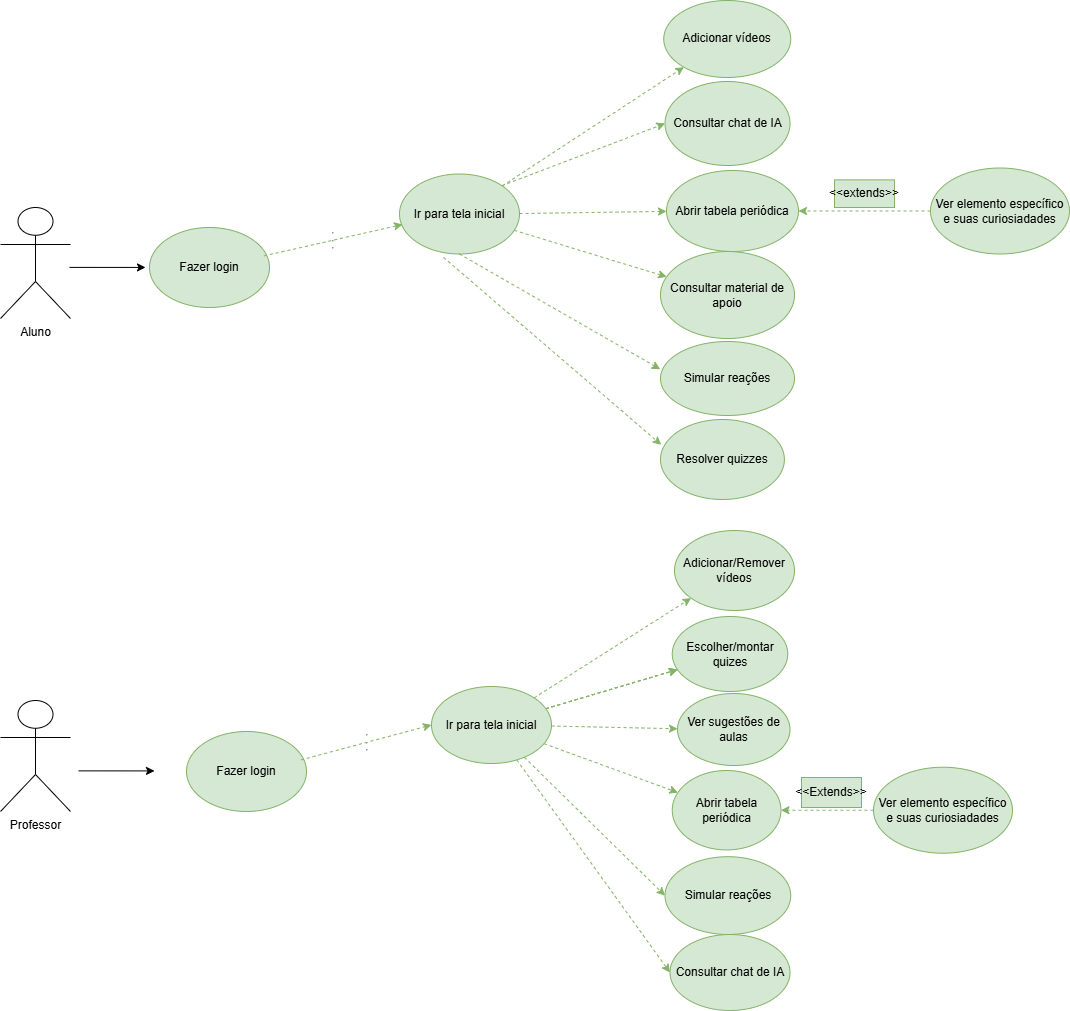

The diagram above was exported from draw.io. Its source (the exported page's mxGraphModel, read from the mxfile embedded in the PNG):
<mxGraphModel dx="1112" dy="692" grid="0" gridSize="10" guides="1" tooltips="1" connect="1" arrows="1" fold="1" page="1" pageScale="1" pageWidth="827" pageHeight="1169" math="0" shadow="0">
  <root>
    <mxCell id="0" />
    <mxCell id="1" parent="0" />
    <mxCell id="YpKSRDjwFB9AcK0Xui0r-2" parent="1" style="ellipse;whiteSpace=wrap;html=1;fillColor=#d5e8d4;strokeColor=#82b366;" value="Fazer login" vertex="1">
      <mxGeometry height="80" width="120" x="149" y="248" as="geometry" />
    </mxCell>
    <mxCell id="YpKSRDjwFB9AcK0Xui0r-3" parent="1" style="shape=umlActor;verticalLabelPosition=bottom;verticalAlign=top;html=1;outlineConnect=0;" value="Aluno" vertex="1">
      <mxGeometry height="111" width="70" y="228" as="geometry" />
    </mxCell>
    <mxCell id="YpKSRDjwFB9AcK0Xui0r-6" edge="1" parent="1" style="edgeStyle=orthogonalEdgeStyle;rounded=0;orthogonalLoop=1;jettySize=auto;html=1;entryX=0.075;entryY=0.188;entryDx=0;entryDy=0;entryPerimeter=0;">
      <mxGeometry relative="1" as="geometry">
        <Array as="points" />
        <mxPoint x="69" y="287.89" as="sourcePoint" />
        <mxPoint x="144.99999999999994" y="287.92999999999995" as="targetPoint" />
      </mxGeometry>
    </mxCell>
    <mxCell id="YpKSRDjwFB9AcK0Xui0r-11" edge="1" parent="1" source="YpKSRDjwFB9AcK0Xui0r-2" style="edgeStyle=none;orthogonalLoop=1;jettySize=auto;html=1;rounded=0;dashed=1;exitX=0.954;exitY=0.355;exitDx=0;exitDy=0;exitPerimeter=0;entryX=0.025;entryY=0.631;entryDx=0;entryDy=0;entryPerimeter=0;fillColor=#d5e8d4;strokeColor=#82b366;" target="YpKSRDjwFB9AcK0Xui0r-30" value="&lt;hr&gt;&lt;hr&gt;&lt;hr&gt;">
      <mxGeometry relative="1" width="100" as="geometry">
        <Array as="points" />
        <mxPoint x="257" y="247.09000000000003" as="sourcePoint" />
        <mxPoint x="385.14300000000003" y="214.72900000000004" as="targetPoint" />
      </mxGeometry>
    </mxCell>
    <mxCell id="YpKSRDjwFB9AcK0Xui0r-14" parent="1" style="shape=umlActor;verticalLabelPosition=bottom;verticalAlign=top;html=1;outlineConnect=0;" value="Professor" vertex="1">
      <mxGeometry height="111" width="70" y="721" as="geometry" />
    </mxCell>
    <mxCell id="YpKSRDjwFB9AcK0Xui0r-15" parent="1" style="ellipse;whiteSpace=wrap;html=1;fillColor=#d5e8d4;strokeColor=#82b366;" value="Fazer login" vertex="1">
      <mxGeometry height="80" width="120" x="186" y="752" as="geometry" />
    </mxCell>
    <mxCell id="YpKSRDjwFB9AcK0Xui0r-17" edge="1" parent="1" source="YpKSRDjwFB9AcK0Xui0r-15" style="edgeStyle=none;orthogonalLoop=1;jettySize=auto;html=1;rounded=0;dashed=1;exitX=0.954;exitY=0.355;exitDx=0;exitDy=0;exitPerimeter=0;entryX=0;entryY=0.5;entryDx=0;entryDy=0;fillColor=#d5e8d4;strokeColor=#82b366;" target="YpKSRDjwFB9AcK0Xui0r-44" value="&lt;hr&gt;&lt;hr&gt;&lt;hr&gt;">
      <mxGeometry relative="1" width="100" as="geometry">
        <Array as="points" />
        <mxPoint x="285" y="760.09" as="sourcePoint" />
        <mxPoint x="413" y="728" as="targetPoint" />
      </mxGeometry>
    </mxCell>
    <mxCell id="YpKSRDjwFB9AcK0Xui0r-28" edge="1" parent="1" style="edgeStyle=orthogonalEdgeStyle;rounded=0;orthogonalLoop=1;jettySize=auto;html=1;entryX=0.075;entryY=0.188;entryDx=0;entryDy=0;entryPerimeter=0;">
      <mxGeometry relative="1" as="geometry">
        <Array as="points" />
        <mxPoint x="78" y="791.37" as="sourcePoint" />
        <mxPoint x="153.99999999999994" y="791.41" as="targetPoint" />
      </mxGeometry>
    </mxCell>
    <mxCell id="VVzLrAq6HQKoMiB4Aq9H-21" edge="1" parent="1" source="YpKSRDjwFB9AcK0Xui0r-30" style="rounded=0;orthogonalLoop=1;jettySize=auto;html=1;dashed=1;fillColor=#d5e8d4;strokeColor=#82b366;" target="VVzLrAq6HQKoMiB4Aq9H-19">
      <mxGeometry relative="1" as="geometry" />
    </mxCell>
    <mxCell id="VVzLrAq6HQKoMiB4Aq9H-34" edge="1" parent="1" source="YpKSRDjwFB9AcK0Xui0r-30" style="rounded=0;orthogonalLoop=1;jettySize=auto;html=1;dashed=1;fillColor=#d5e8d4;strokeColor=#82b366;" target="YpKSRDjwFB9AcK0Xui0r-34">
      <mxGeometry relative="1" as="geometry" />
    </mxCell>
    <mxCell id="YpKSRDjwFB9AcK0Xui0r-30" parent="1" style="ellipse;whiteSpace=wrap;html=1;fillColor=#d5e8d4;strokeColor=#82b366;" value="Ir para tela inicial" vertex="1">
      <mxGeometry height="80" width="120" x="399" y="194.5" as="geometry" />
    </mxCell>
    <mxCell id="YpKSRDjwFB9AcK0Xui0r-34" parent="1" style="ellipse;whiteSpace=wrap;html=1;fillColor=#d5e8d4;strokeColor=#82b366;" value="Abrir tabela periódica" vertex="1">
      <mxGeometry height="81" width="132" x="666" y="191" as="geometry" />
    </mxCell>
    <mxCell id="YpKSRDjwFB9AcK0Xui0r-35" parent="1" style="ellipse;whiteSpace=wrap;html=1;fillColor=#d5e8d4;strokeColor=#82b366;" value="Consultar material de apoio" vertex="1">
      <mxGeometry height="87" width="134" x="660" y="272" as="geometry" />
    </mxCell>
    <mxCell id="YpKSRDjwFB9AcK0Xui0r-36" edge="1" parent="1" source="YpKSRDjwFB9AcK0Xui0r-30" style="rounded=0;orthogonalLoop=1;jettySize=auto;html=1;dashed=1;fillColor=#d5e8d4;strokeColor=#82b366;" target="YpKSRDjwFB9AcK0Xui0r-35">
      <mxGeometry relative="1" as="geometry">
        <mxPoint x="818" y="191" as="sourcePoint" />
        <mxPoint x="984" y="194" as="targetPoint" />
      </mxGeometry>
    </mxCell>
    <mxCell id="YpKSRDjwFB9AcK0Xui0r-37" parent="1" style="ellipse;whiteSpace=wrap;html=1;fillColor=#d5e8d4;strokeColor=#82b366;" value="Consultar chat de IA" vertex="1">
      <mxGeometry height="84" width="125" x="664.5" y="102" as="geometry" />
    </mxCell>
    <mxCell id="YpKSRDjwFB9AcK0Xui0r-38" parent="1" style="ellipse;whiteSpace=wrap;html=1;fillColor=#d5e8d4;strokeColor=#82b366;" value="Simular reações" vertex="1">
      <mxGeometry height="74" width="134" x="660" y="362" as="geometry" />
    </mxCell>
    <mxCell id="YpKSRDjwFB9AcK0Xui0r-39" parent="1" style="ellipse;whiteSpace=wrap;html=1;fillColor=#d5e8d4;strokeColor=#82b366;" value="Escolher/montar quizes" vertex="1">
      <mxGeometry height="75" width="115.5" x="671.75" y="637" as="geometry" />
    </mxCell>
    <mxCell id="YpKSRDjwFB9AcK0Xui0r-40" parent="1" style="ellipse;whiteSpace=wrap;html=1;fillColor=#d5e8d4;strokeColor=#82b366;" value="Resolver quizzes" vertex="1">
      <mxGeometry height="80" width="123.89" x="660" y="440" as="geometry" />
    </mxCell>
    <mxCell id="YpKSRDjwFB9AcK0Xui0r-41" edge="1" parent="1" source="YpKSRDjwFB9AcK0Xui0r-30" style="edgeStyle=none;orthogonalLoop=1;jettySize=auto;html=1;rounded=0;dashed=1;exitX=0.5;exitY=1;exitDx=0;exitDy=0;entryX=-0.002;entryY=0.375;entryDx=0;entryDy=0;entryPerimeter=0;fillColor=#d5e8d4;strokeColor=#82b366;" target="YpKSRDjwFB9AcK0Xui0r-38" value="">
      <mxGeometry relative="1" width="100" as="geometry">
        <Array as="points" />
        <mxPoint x="688" y="221" as="sourcePoint" />
        <mxPoint x="891" y="355" as="targetPoint" />
      </mxGeometry>
    </mxCell>
    <mxCell id="YpKSRDjwFB9AcK0Xui0r-42" edge="1" parent="1" source="YpKSRDjwFB9AcK0Xui0r-30" style="edgeStyle=none;orthogonalLoop=1;jettySize=auto;html=1;rounded=0;dashed=1;exitX=1;exitY=0;exitDx=0;exitDy=0;entryX=0;entryY=0.5;entryDx=0;entryDy=0;fillColor=#d5e8d4;strokeColor=#82b366;" target="YpKSRDjwFB9AcK0Xui0r-37" value="">
      <mxGeometry relative="1" width="100" as="geometry">
        <Array as="points" />
        <mxPoint x="768" y="43" as="sourcePoint" />
        <mxPoint x="892" y="19" as="targetPoint" />
      </mxGeometry>
    </mxCell>
    <mxCell id="YpKSRDjwFB9AcK0Xui0r-43" edge="1" parent="1" source="YpKSRDjwFB9AcK0Xui0r-30" style="edgeStyle=none;orthogonalLoop=1;jettySize=auto;html=1;rounded=0;dashed=1;exitX=0.367;exitY=1.042;exitDx=0;exitDy=0;exitPerimeter=0;entryX=0.006;entryY=0.316;entryDx=0;entryDy=0;entryPerimeter=0;fillColor=#d5e8d4;strokeColor=#82b366;" target="YpKSRDjwFB9AcK0Xui0r-40" value="">
      <mxGeometry relative="1" width="100" as="geometry">
        <Array as="points" />
        <mxPoint x="666" y="309" as="sourcePoint" />
        <mxPoint x="900" y="461" as="targetPoint" />
      </mxGeometry>
    </mxCell>
    <mxCell id="VVzLrAq6HQKoMiB4Aq9H-6" edge="1" parent="1" source="YpKSRDjwFB9AcK0Xui0r-44" style="rounded=0;orthogonalLoop=1;jettySize=auto;html=1;dashed=1;fillColor=#d5e8d4;strokeColor=#82b366;" target="VVzLrAq6HQKoMiB4Aq9H-3" value="">
      <mxGeometry relative="1" as="geometry" />
    </mxCell>
    <mxCell id="VVzLrAq6HQKoMiB4Aq9H-7" edge="1" parent="1" source="YpKSRDjwFB9AcK0Xui0r-44" style="rounded=0;orthogonalLoop=1;jettySize=auto;html=1;dashed=1;fillColor=#d5e8d4;strokeColor=#82b366;" target="YpKSRDjwFB9AcK0Xui0r-39">
      <mxGeometry relative="1" as="geometry" />
    </mxCell>
    <mxCell id="VVzLrAq6HQKoMiB4Aq9H-9" edge="1" parent="1" source="YpKSRDjwFB9AcK0Xui0r-44" style="rounded=0;orthogonalLoop=1;jettySize=auto;html=1;dashed=1;fillColor=#d5e8d4;strokeColor=#82b366;" target="VVzLrAq6HQKoMiB4Aq9H-4">
      <mxGeometry relative="1" as="geometry" />
    </mxCell>
    <mxCell id="VVzLrAq6HQKoMiB4Aq9H-12" edge="1" parent="1" source="YpKSRDjwFB9AcK0Xui0r-44" style="rounded=0;orthogonalLoop=1;jettySize=auto;html=1;dashed=1;fillColor=#d5e8d4;strokeColor=#82b366;" target="YpKSRDjwFB9AcK0Xui0r-39">
      <mxGeometry relative="1" as="geometry" />
    </mxCell>
    <mxCell id="VVzLrAq6HQKoMiB4Aq9H-13" edge="1" parent="1" source="YpKSRDjwFB9AcK0Xui0r-44" style="rounded=0;orthogonalLoop=1;jettySize=auto;html=1;dashed=1;fillColor=#d5e8d4;strokeColor=#82b366;" target="YpKSRDjwFB9AcK0Xui0r-39">
      <mxGeometry relative="1" as="geometry" />
    </mxCell>
    <mxCell id="VVzLrAq6HQKoMiB4Aq9H-14" edge="1" parent="1" source="YpKSRDjwFB9AcK0Xui0r-44" style="rounded=0;orthogonalLoop=1;jettySize=auto;html=1;dashed=1;fillColor=#d5e8d4;strokeColor=#82b366;" target="VVzLrAq6HQKoMiB4Aq9H-11">
      <mxGeometry relative="1" as="geometry" />
    </mxCell>
    <mxCell id="VVzLrAq6HQKoMiB4Aq9H-28" edge="1" parent="1" source="YpKSRDjwFB9AcK0Xui0r-44" style="rounded=0;orthogonalLoop=1;jettySize=auto;html=1;entryX=0;entryY=0.5;entryDx=0;entryDy=0;dashed=1;fillColor=#d5e8d4;strokeColor=#82b366;" target="VVzLrAq6HQKoMiB4Aq9H-27">
      <mxGeometry relative="1" as="geometry" />
    </mxCell>
    <mxCell id="YpKSRDjwFB9AcK0Xui0r-44" parent="1" style="ellipse;whiteSpace=wrap;html=1;fillColor=#d5e8d4;strokeColor=#82b366;" value="Ir para tela inicial" vertex="1">
      <mxGeometry height="77" width="120" x="431" y="707" as="geometry" />
    </mxCell>
    <mxCell id="VVzLrAq6HQKoMiB4Aq9H-3" parent="1" style="ellipse;whiteSpace=wrap;html=1;fillColor=#d5e8d4;strokeColor=#82b366;" value="Ver sugestões de aulas" vertex="1">
      <mxGeometry height="72" width="112.5" x="677" y="714" as="geometry" />
    </mxCell>
    <mxCell id="VVzLrAq6HQKoMiB4Aq9H-4" parent="1" style="ellipse;whiteSpace=wrap;html=1;fillColor=#d5e8d4;strokeColor=#82b366;" value="Abrir tabela periódica" vertex="1">
      <mxGeometry height="79.42" width="108.72" x="671.75" y="791" as="geometry" />
    </mxCell>
    <mxCell id="VVzLrAq6HQKoMiB4Aq9H-5" parent="1" style="ellipse;whiteSpace=wrap;html=1;fillColor=#d5e8d4;strokeColor=#82b366;" value="Simular reações" vertex="1">
      <mxGeometry height="77.8" width="125.75" x="664.5" y="877.2" as="geometry" />
    </mxCell>
    <mxCell id="VVzLrAq6HQKoMiB4Aq9H-11" parent="1" style="ellipse;whiteSpace=wrap;html=1;fillColor=#d5e8d4;strokeColor=#82b366;" value="Adicionar/Remover vídeos" vertex="1">
      <mxGeometry height="80" width="120" x="674" y="551" as="geometry" />
    </mxCell>
    <mxCell id="VVzLrAq6HQKoMiB4Aq9H-39" edge="1" parent="1" source="VVzLrAq6HQKoMiB4Aq9H-15" style="rounded=0;orthogonalLoop=1;jettySize=auto;html=1;dashed=1;fillColor=#d5e8d4;strokeColor=#82b366;" target="YpKSRDjwFB9AcK0Xui0r-34">
      <mxGeometry relative="1" as="geometry" />
    </mxCell>
    <mxCell id="VVzLrAq6HQKoMiB4Aq9H-15" parent="1" style="ellipse;whiteSpace=wrap;html=1;fillColor=#d5e8d4;strokeColor=#82b366;" value="Ver elemento específico e suas curiosiadades" vertex="1">
      <mxGeometry height="86" width="139" x="930" y="188.5" as="geometry" />
    </mxCell>
    <mxCell id="VVzLrAq6HQKoMiB4Aq9H-41" edge="1" parent="1" source="VVzLrAq6HQKoMiB4Aq9H-17" style="rounded=0;orthogonalLoop=1;jettySize=auto;html=1;entryX=1;entryY=0.5;entryDx=0;entryDy=0;dashed=1;fillColor=#d5e8d4;strokeColor=#82b366;" target="VVzLrAq6HQKoMiB4Aq9H-4">
      <mxGeometry relative="1" as="geometry">
        <mxPoint x="785.3599243164062" y="842" as="targetPoint" />
      </mxGeometry>
    </mxCell>
    <mxCell id="VVzLrAq6HQKoMiB4Aq9H-17" parent="1" style="ellipse;whiteSpace=wrap;html=1;fillColor=#d5e8d4;strokeColor=#82b366;" value="Ver elemento específico e suas curiosiadades" vertex="1">
      <mxGeometry height="86" width="139" x="873" y="787.71" as="geometry" />
    </mxCell>
    <mxCell id="VVzLrAq6HQKoMiB4Aq9H-19" parent="1" style="ellipse;whiteSpace=wrap;html=1;fillColor=#d5e8d4;strokeColor=#82b366;" value="Adicionar vídeos" vertex="1">
      <mxGeometry height="77" width="127" x="663.25" y="21" as="geometry" />
    </mxCell>
    <mxCell id="VVzLrAq6HQKoMiB4Aq9H-26" parent="1" style="text;html=1;whiteSpace=wrap;strokeColor=#82b366;fillColor=#d5e8d4;align=center;verticalAlign=middle;rounded=0;rotation=0;" value="&amp;lt;&amp;lt;extends&amp;gt;&amp;gt;" vertex="1">
      <mxGeometry height="27.61" width="60" x="834" y="200.39" as="geometry" />
    </mxCell>
    <mxCell id="VVzLrAq6HQKoMiB4Aq9H-27" parent="1" style="ellipse;whiteSpace=wrap;html=1;fillColor=#d5e8d4;strokeColor=#82b366;" value="Consultar chat de IA" vertex="1">
      <mxGeometry height="76" width="120" x="669.5" y="955" as="geometry" />
    </mxCell>
    <mxCell id="VVzLrAq6HQKoMiB4Aq9H-31" parent="1" style="text;html=1;whiteSpace=wrap;strokeColor=#82b366;fillColor=#d5e8d4;align=center;verticalAlign=middle;rounded=0;" value="&amp;lt;&amp;lt;Extends&amp;gt;&amp;gt;" vertex="1">
      <mxGeometry height="30" width="60" x="801" y="798" as="geometry" />
    </mxCell>
    <mxCell id="VVzLrAq6HQKoMiB4Aq9H-36" edge="1" parent="1" source="YpKSRDjwFB9AcK0Xui0r-44" style="rounded=0;orthogonalLoop=1;jettySize=auto;html=1;entryX=0;entryY=0.5;entryDx=0;entryDy=0;dashed=1;fillColor=#d5e8d4;strokeColor=#82b366;" target="VVzLrAq6HQKoMiB4Aq9H-5">
      <mxGeometry relative="1" as="geometry" />
    </mxCell>
  </root>
</mxGraphModel>